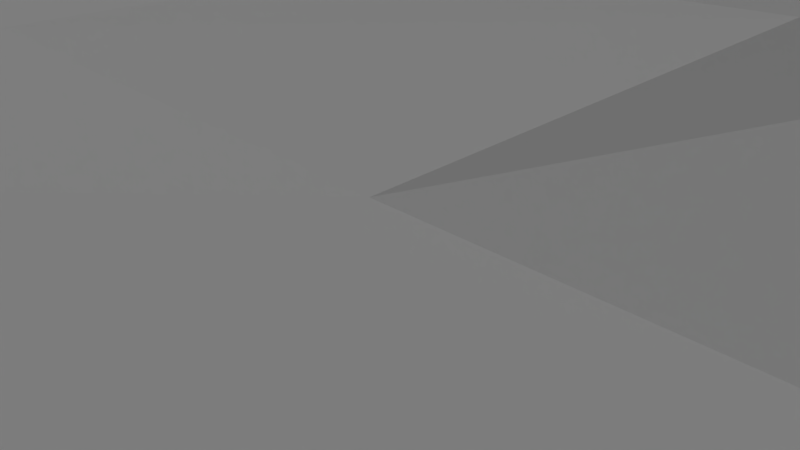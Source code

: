 # Source: terrain_test.blend  (saved by Blender 2.78.0; exported with 4.5.12 LTS)
import bpy
from mathutils import Matrix  # noqa: F401  (used for matrix-valued properties, if any)

bpy.ops.wm.read_factory_settings(use_empty=True)
scene = bpy.context.scene
scene.name = 'Scene'

# ---- collections
col_collection_1 = bpy.data.collections.new('Collection 1'); scene.collection.children.link(col_collection_1)

# ---- images (referenced by path relative to the original .blend; pixels are not part of the script)
import os
ASSET_DIR = os.environ.get("B2B_ASSET_DIR", "")  # directory of the original .blend (textures are referenced by path, not embedded)
HERE = os.path.dirname(os.path.abspath(__file__))  # packed textures are extracted next to this script under _unpacked/

def load_image(name, relpath, width, height, colorspace="sRGB"):
    """Load a texture the original file referenced (path relative to the .blend, or extracted next to this script)."""
    p = next((c for c in (os.path.join(HERE, relpath), os.path.join(ASSET_DIR, relpath)) if relpath and os.path.exists(c)), "")
    if p:
        img = bpy.data.images.load(p, check_existing=True)
        img.name = name
    else:  # same state as the original file: an image datablock whose file is absent (Cycles renders it pink)
        img = bpy.data.images.new(name, width, height)
        img.source = "FILE"
        img.filepath = "//" + (relpath or name)
    img.colorspace_settings.name = colorspace
    return img
img_material_001_normal = load_image('Material.001 Normal', 'Materials/Material.001 Normal.png', 1024, 1024, 'sRGB')

# ---- materials (node trees are filled in below, after node groups)
mat_material_001 = bpy.data.materials.new('Material.001')
mat_material_001.alpha_threshold = 0.0
mat_material_001.roughness = 0.5

# ---- material node trees
mat_material_001.use_nodes = True; mat_material_001.node_tree.nodes.clear()
_N = mat_material_001.node_tree.nodes; _L = mat_material_001.node_tree.links
n0 = _N.new('ShaderNodeOutputMaterial'); n0.name = 'Material Output'; n0.location = (300, 300)
n1 = _N.new('ShaderNodeBsdfDiffuse'); n1.name = 'Diffuse BSDF'; n1.location = (10, 300)
n2 = _N.new('ShaderNodeTexImage'); n2.name = 'Image Texture'; n2.location = (0, 0)
n2.width = 140
n2.image = img_material_001_normal
_L.new(n1.outputs[0], n0.inputs[0])
n0.is_active_output = True

# ---- cameras
cam_camera = bpy.data.cameras.new('Camera')
cam_camera.clip_end = 100.0
cam_camera.lens = 35.0
cam_camera.sensor_width = 32.0
cam_camera.sensor_height = 18.0
cam_camera.ortho_scale = 7.314
cam_camera.dof.focus_distance = 0.0

# ---- lights
light_lamp = bpy.data.lights.new('Lamp', 'SUN')
light_lamp.transmission_factor = 0.0
light_lamp.cutoff_distance = 30.0
light_lamp.angle = 1.174
light_lamp.energy = 1.0
light_lamp.shadow_buffer_clip_start = 1.001
light_lamp.shadow_soft_size = 0.665
light_lamp.shadow_cascade_max_distance = 1000.0

# ---- meshes
me_plane_001 = bpy.data.meshes.new('Plane.001')
me_plane_001.from_pydata([(-1.0, -1.0, 0.0), (1.0, -1.0, 0.003754), (-1.0, 1.0, 0.0), (1.0, 1.0, 0.03332), (-1.0, 0.0, 0.0), (0.0, -1.0, 0.0), (1.0, 0.0, 0.07671), (0.0, 1.0, 0.0), (0.0, 0.0, 0.0), (-1.0, -0.5, 0.0), (0.5, -1.0, 0.01366), (1.0, 0.5, 0.05516), (-0.5, 1.0, 0.0), (-1.0, 0.5, 0.0), (-0.5, -1.0, 0.0), (1.0, -0.5, 0.03332), (0.5, 1.0, 0.187), (0.0, 0.5, 0.03974), (0.0, -0.5, 0.07167), (-0.5, 0.0, 0.0), (0.5, 0.0, 0.2167), (0.5, -0.5, 0.2493), (-0.5, -0.5, 0.0), (-0.5, 0.5, 0.0), (0.5, 0.5, 0.2566), (-1.0, -0.75, 0.0), (0.75, -1.0, 0.05072), (1.0, 0.75, 0.04176), (-0.75, 1.0, 0.0), (-1.0, 0.25, 0.0), (-0.25, -1.0, 0.0), (1.0, -0.25, 0.06767), (0.25, 1.0, 0.1034), (0.0, 0.75, 0.001743), (0.0, -0.25, 0.02407), (-0.75, 0.0, 0.0), (0.25, 0.0, 0.01233), (-1.0, -0.25, 0.0), (0.25, -1.0, 0.005398), (1.0, 0.25, 0.04623), (-0.25, 1.0, 0.0), (-1.0, 0.75, 0.0), (-0.75, -1.0, 0.0), (1.0, -0.75, 0.05072), (0.75, 1.0, 0.1397), (0.0, 0.25, 0.03332), (0.0, -0.75, 0.0193), (-0.25, 0.0, 0.0), (0.75, 0.0, 0.3323), (0.5, -0.25, 0.1512), (0.5, -0.75, 0.1475), (0.25, -0.5, 0.1433), (0.75, -0.5, 0.2231), (-0.5, -0.25, 0.0), (-0.5, -0.75, 0.0), (-0.75, -0.5, 0.0), (-0.25, -0.5, 0.0), (-0.5, 0.75, 0.0), (-0.5, 0.25, 0.0), (-0.75, 0.5, 0.0), (-0.25, 0.5, 0.0), (0.5, 0.75, 0.2141), (0.5, 0.25, 0.1373), (0.25, 0.5, 0.2024), (0.75, 0.5, 0.2959), (0.75, 0.25, 0.07271), (0.25, 0.25, 0.1563), (0.25, 0.75, 0.2364), (-0.25, 0.25, 0.0), (-0.75, 0.25, 0.0), (-0.75, 0.75, 0.0), (-0.25, -0.75, 0.0), (-0.75, -0.75, 0.0), (-0.75, -0.25, 0.0), (0.75, -0.75, 0.193), (0.25, -0.75, 0.07528), (0.25, -0.25, 0.03629), (0.75, -0.25, 0.2085), (-0.25, -0.25, 0.0), (-0.25, 0.75, 0.0), (0.75, 0.75, 0.1761), (-1.0, -0.875, 0.0), (0.875, -1.0, 0.03332), (1.0, 0.875, 0.05072), (-0.875, 1.0, 0.0), (-1.0, 0.125, 0.0), (-0.125, -1.0, 0.0), (1.0, -0.125, 0.01298), (0.125, 1.0, 0.03658), (0.0, 0.875, 0.0005102), (0.0, -0.125, 0.0025), (-0.875, 0.0, 0.0), (0.125, 0.0, 0.001411), (-1.0, -0.375, 0.0), (0.375, -1.0, 0.003779), (1.0, 0.375, 0.03799), (-0.375, 1.0, 0.0), (-1.0, 0.625, 0.0), (-0.625, -1.0, 0.0), (1.0, -0.625, 0.03332), (0.625, 1.0, 0.167), (0.0, 0.375, 0.05072), (0.0, -0.625, 0.0522), (-0.375, 0.0, 0.0), (0.625, 0.0, 0.3887), (0.5, -0.125, 0.2337), (0.5, -0.625, 0.1311), (0.125, -0.5, 0.1076), (0.625, -0.5, 0.201), (-0.5, -0.125, 0.0), (-0.5, -0.625, 0.0), (-0.875, -0.5, 0.0), (-0.375, -0.5, 0.0), (-0.5, 0.875, 0.0), (-0.5, 0.375, 0.0), (-0.875, 0.5, 0.0), (-0.375, 0.5, 0.0), (0.5, 0.875, 0.2189), (0.5, 0.375, 0.1381), (0.125, 0.5, 0.1628), (0.625, 0.5, 0.2381), (-1.0, -0.625, 0.0), (0.625, -1.0, 0.03332), (1.0, 0.625, 0.05108), (-0.625, 1.0, 0.0), (-1.0, 0.375, 0.0), (-0.375, -1.0, 0.0), (1.0, -0.375, 0.05486), (0.375, 1.0, 0.1481), (0.0, 0.625, 0.01772), (0.0, -0.375, 0.03543), (-0.625, 0.0, 0.0), (0.375, 0.0, 0.06278), (-1.0, -0.125, 0.0), (0.125, -1.0, 0.0), (1.0, 0.125, 0.03924), (-0.125, 1.0, 0.0), (-1.0, 0.875, 0.0), (-0.875, -1.0, 0.0), (1.0, -0.875, 0.03332), (0.875, 1.0, 0.1056), (0.0, 0.125, 0.003754), (0.0, -0.875, 0.00109), (-0.125, 0.0, 0.0), (0.875, 0.0, 0.07523), (0.5, -0.375, 0.1786), (0.5, -0.875, 0.1022), (0.375, -0.5, 0.3863), (0.875, -0.5, 0.1243), (-0.5, -0.375, 0.0), (-0.5, -0.875, 0.0), (-0.625, -0.5, 0.0), (-0.125, -0.5, 0.01065), (-0.5, 0.625, 0.0), (-0.5, 0.125, 0.0), (-0.625, 0.5, 0.0), (-0.125, 0.5, 0.0), (0.5, 0.625, 0.387), (0.5, 0.125, 0.2671), (0.375, 0.5, 0.238), (0.875, 0.5, 0.1573), (0.75, 0.375, 0.1379), (0.75, 0.125, 0.2286), (0.625, 0.25, 0.1372), (0.875, 0.25, 0.0807), (0.25, 0.375, 0.2356), (0.25, 0.125, 0.07494), (0.125, 0.25, 0.1035), (0.375, 0.25, 0.1156), (0.25, 0.875, 0.1807), (0.25, 0.625, 0.1506), (0.125, 0.75, 0.08411), (0.375, 0.75, 0.1542), (-0.25, 0.375, 0.0), (-0.25, 0.125, 0.0), (-0.375, 0.25, 0.0), (-0.125, 0.25, 0.0), (-0.75, 0.375, 0.0), (-0.75, 0.125, 0.0), (-0.875, 0.25, 0.0), (-0.625, 0.25, 0.0), (-0.75, 0.875, 0.0), (-0.75, 0.625, 0.0), (-0.875, 0.75, 0.0), (-0.625, 0.75, 0.0), (-0.25, -0.625, 0.0), (-0.25, -0.875, 0.0), (-0.375, -0.75, 0.0), (-0.125, -0.75, 0.0), (-0.75, -0.625, 0.0), (-0.75, -0.875, 0.0), (-0.875, -0.75, 0.0), (-0.625, -0.75, 0.0), (-0.75, -0.125, 0.0), (-0.75, -0.375, 0.0), (-0.875, -0.25, 0.0), (-0.625, -0.25, 0.0), (0.75, -0.625, 0.2054), (0.75, -0.875, 0.1453), (0.625, -0.75, 0.1888), (0.875, -0.75, 0.135), (0.25, -0.625, 0.2614), (0.25, -0.875, 0.02142), (0.125, -0.75, 0.005158), (0.375, -0.75, 0.1128), (0.25, -0.125, 0.01029), (0.25, -0.375, 0.2357), (0.125, -0.25, 0.01355), (0.375, -0.25, 0.06715), (0.75, -0.125, 0.1566), (0.75, -0.375, 0.2019), (0.625, -0.25, 0.2009), (0.875, -0.25, 0.1628), (-0.25, -0.125, 0.0), (-0.25, -0.375, 0.0), (-0.375, -0.25, 0.0), (-0.125, -0.25, 0.0), (-0.25, 0.875, 0.0), (-0.25, 0.625, 0.0), (-0.375, 0.75, 0.0), (-0.125, 0.75, 0.0), (0.75, 0.875, 0.2083), (0.75, 0.625, 0.2211), (0.625, 0.75, 0.2855), (0.875, 0.75, 0.1453), (0.875, 0.625, 0.1362), (0.625, 0.625, 0.2212), (0.625, 0.875, 0.2577), (-0.125, 0.625, 0.0), (-0.375, 0.625, 0.0), (-0.375, 0.875, 0.0), (-0.125, -0.375, 0.009029), (-0.375, -0.375, 0.0), (-0.375, -0.125, 0.0), (0.875, -0.375, 0.1389), (0.625, -0.375, 0.2073), (0.625, -0.125, 0.1575), (0.375, -0.375, 0.3205), (0.125, -0.375, 0.09647), (0.125, -0.125, 0.003375), (0.375, -0.875, 0.05582), (0.125, -0.875, 0.0232), (0.125, -0.625, 0.1484), (0.875, -0.875, 0.09963), (0.625, -0.875, 0.1495), (0.625, -0.625, 0.1432), (-0.625, -0.375, 0.0), (-0.875, -0.375, 0.0), (-0.875, -0.125, 0.0), (-0.625, -0.875, 0.0), (-0.875, -0.875, 0.0), (-0.875, -0.625, 0.0), (-0.125, -0.875, 0.0), (-0.375, -0.875, 0.0), (-0.375, -0.625, 0.0), (-0.625, 0.625, 0.0), (-0.875, 0.625, 0.0), (-0.875, 0.875, 0.0), (-0.625, 0.125, 0.0), (-0.875, 0.125, 0.0), (-0.875, 0.375, 0.0), (-0.125, 0.125, 0.0), (-0.375, 0.125, 0.0), (-0.375, 0.375, 0.0), (0.375, 0.625, 0.2676), (0.125, 0.625, 0.07895), (0.125, 0.875, 0.06408), (0.375, 0.125, 0.07393), (0.125, 0.125, 0.03742), (0.125, 0.375, 0.152), (0.875, 0.125, 0.07111), (0.625, 0.125, 0.1947), (0.625, 0.375, 0.2389), (0.875, 0.375, 0.1315), (0.375, 0.375, 0.2322), (0.375, 0.875, 0.2596), (-0.125, 0.375, 0.0005102), (-0.625, 0.375, 0.0), (-0.625, 0.875, 0.0), (-0.125, -0.625, 0.008427), (-0.625, -0.625, 0.0), (-0.625, -0.125, 0.0), (0.875, -0.625, 0.1222), (0.375, -0.625, 0.2414), (0.375, -0.125, 0.142), (0.875, -0.125, 0.153), (-0.125, -0.125, 0.0), (-0.125, 0.875, 0.0), (0.875, 0.875, 0.1352)], [], [(288, 83, 3, 140), (287, 89, 7, 136), (286, 90, 8, 143), (285, 87, 6, 144), (284, 105, 20, 132), (283, 106, 21, 147), (282, 99, 15, 148), (281, 109, 19, 131), (280, 110, 22, 151), (279, 102, 18, 152), (278, 113, 12, 124), (277, 114, 23, 155), (276, 101, 17, 156), (275, 117, 16, 128), (274, 118, 24, 159), (273, 95, 11, 160), (272, 161, 64, 120), (271, 162, 65, 163), (270, 135, 39, 164), (269, 165, 63, 119), (268, 166, 66, 167), (267, 158, 62, 168), (266, 169, 32, 88), (265, 170, 67, 171), (264, 157, 61, 172), (263, 173, 60, 116), (262, 174, 68, 175), (261, 141, 45, 176), (260, 177, 59, 115), (259, 178, 69, 179), (258, 154, 58, 180), (257, 181, 28, 84), (256, 182, 70, 183), (255, 153, 57, 184), (254, 185, 56, 112), (253, 186, 71, 187), (252, 142, 46, 188), (251, 189, 55, 111), (250, 190, 72, 191), (249, 150, 54, 192), (248, 193, 35, 91), (247, 194, 73, 195), (246, 149, 53, 196), (245, 197, 52, 108), (244, 198, 74, 199), (243, 139, 43, 200), (242, 201, 51, 107), (241, 202, 75, 203), (240, 146, 50, 204), (239, 205, 36, 92), (238, 206, 76, 207), (237, 145, 49, 208), (236, 209, 48, 104), (235, 210, 77, 211), (234, 127, 31, 212), (233, 213, 47, 103), (232, 214, 78, 215), (231, 130, 34, 216), (230, 217, 40, 96), (229, 218, 79, 219), (228, 129, 33, 220), (227, 221, 44, 100), (226, 222, 80, 223), (225, 123, 27, 224), (222, 225, 224, 80), (64, 160, 225, 222), (160, 11, 123, 225), (157, 226, 223, 61), (24, 120, 226, 157), (120, 64, 222, 226), (117, 227, 100, 16), (61, 223, 227, 117), (223, 80, 221, 227), (218, 228, 220, 79), (60, 156, 228, 218), (156, 17, 129, 228), (153, 229, 219, 57), (23, 116, 229, 153), (116, 60, 218, 229), (113, 230, 96, 12), (57, 219, 230, 113), (219, 79, 217, 230), (214, 231, 216, 78), (56, 152, 231, 214), (152, 18, 130, 231), (149, 232, 215, 53), (22, 112, 232, 149), (112, 56, 214, 232), (109, 233, 103, 19), (53, 215, 233, 109), (215, 78, 213, 233), (210, 234, 212, 77), (52, 148, 234, 210), (148, 15, 127, 234), (145, 235, 211, 49), (21, 108, 235, 145), (108, 52, 210, 235), (105, 236, 104, 20), (49, 211, 236, 105), (211, 77, 209, 236), (206, 237, 208, 76), (51, 147, 237, 206), (147, 21, 145, 237), (130, 238, 207, 34), (18, 107, 238, 130), (107, 51, 206, 238), (90, 239, 92, 8), (34, 207, 239, 90), (207, 76, 205, 239), (202, 240, 204, 75), (38, 94, 240, 202), (94, 10, 146, 240), (142, 241, 203, 46), (5, 134, 241, 142), (134, 38, 202, 241), (102, 242, 107, 18), (46, 203, 242, 102), (203, 75, 201, 242), (198, 243, 200, 74), (26, 82, 243, 198), (82, 1, 139, 243), (146, 244, 199, 50), (10, 122, 244, 146), (122, 26, 198, 244), (106, 245, 108, 21), (50, 199, 245, 106), (199, 74, 197, 245), (194, 246, 196, 73), (55, 151, 246, 194), (151, 22, 149, 246), (93, 247, 195, 37), (9, 111, 247, 93), (111, 55, 194, 247), (133, 248, 91, 4), (37, 195, 248, 133), (195, 73, 193, 248), (190, 249, 192, 72), (42, 98, 249, 190), (98, 14, 150, 249), (81, 250, 191, 25), (0, 138, 250, 81), (138, 42, 190, 250), (121, 251, 111, 9), (25, 191, 251, 121), (191, 72, 189, 251), (186, 252, 188, 71), (30, 86, 252, 186), (86, 5, 142, 252), (150, 253, 187, 54), (14, 126, 253, 150), (126, 30, 186, 253), (110, 254, 112, 22), (54, 187, 254, 110), (187, 71, 185, 254), (182, 255, 184, 70), (59, 155, 255, 182), (155, 23, 153, 255), (97, 256, 183, 41), (13, 115, 256, 97), (115, 59, 182, 256), (137, 257, 84, 2), (41, 183, 257, 137), (183, 70, 181, 257), (178, 258, 180, 69), (35, 131, 258, 178), (131, 19, 154, 258), (85, 259, 179, 29), (4, 91, 259, 85), (91, 35, 178, 259), (125, 260, 115, 13), (29, 179, 260, 125), (179, 69, 177, 260), (174, 261, 176, 68), (47, 143, 261, 174), (143, 8, 141, 261), (154, 262, 175, 58), (19, 103, 262, 154), (103, 47, 174, 262), (114, 263, 116, 23), (58, 175, 263, 114), (175, 68, 173, 263), (170, 264, 172, 67), (63, 159, 264, 170), (159, 24, 157, 264), (129, 265, 171, 33), (17, 119, 265, 129), (119, 63, 170, 265), (89, 266, 88, 7), (33, 171, 266, 89), (171, 67, 169, 266), (166, 267, 168, 66), (36, 132, 267, 166), (132, 20, 158, 267), (141, 268, 167, 45), (8, 92, 268, 141), (92, 36, 166, 268), (101, 269, 119, 17), (45, 167, 269, 101), (167, 66, 165, 269), (162, 270, 164, 65), (48, 144, 270, 162), (144, 6, 135, 270), (158, 271, 163, 62), (20, 104, 271, 158), (104, 48, 162, 271), (118, 272, 120, 24), (62, 163, 272, 118), (163, 65, 161, 272), (161, 273, 160, 64), (65, 164, 273, 161), (164, 39, 95, 273), (165, 274, 159, 63), (66, 168, 274, 165), (168, 62, 118, 274), (169, 275, 128, 32), (67, 172, 275, 169), (172, 61, 117, 275), (173, 276, 156, 60), (68, 176, 276, 173), (176, 45, 101, 276), (177, 277, 155, 59), (69, 180, 277, 177), (180, 58, 114, 277), (181, 278, 124, 28), (70, 184, 278, 181), (184, 57, 113, 278), (185, 279, 152, 56), (71, 188, 279, 185), (188, 46, 102, 279), (189, 280, 151, 55), (72, 192, 280, 189), (192, 54, 110, 280), (193, 281, 131, 35), (73, 196, 281, 193), (196, 53, 109, 281), (197, 282, 148, 52), (74, 200, 282, 197), (200, 43, 99, 282), (201, 283, 147, 51), (75, 204, 283, 201), (204, 50, 106, 283), (205, 284, 132, 36), (76, 208, 284, 205), (208, 49, 105, 284), (209, 285, 144, 48), (77, 212, 285, 209), (212, 31, 87, 285), (213, 286, 143, 47), (78, 216, 286, 213), (216, 34, 90, 286), (217, 287, 136, 40), (79, 220, 287, 217), (220, 33, 89, 287), (221, 288, 140, 44), (80, 224, 288, 221), (224, 27, 83, 288)])
_uv = me_plane_001.uv_layers.new(name='UVMap')
_uv.uv.foreach_set('vector', [0.9065, 0.9116, 0.9771, 0.9168, 0.9772, 0.9764, 0.9092, 0.9718, 0.4209, 0.9186, 0.48, 0.9194, 0.4796, 0.9786, 0.4201, 0.978, 0.4332, 0.435, 0.4936, 0.4367, 0.4921, 0.4967, 0.4318, 0.4956, 0.916, 0.4271, 0.9999, 0.4346, 0.9927, 0.4986, 0.9329, 0.4937, 0.6889, 0.4436, 0.7478, 0.4428, 0.7541, 0.4954, 0.6662, 0.5009, 0.6774, 0.2144, 0.7413, 0.1915, 0.7324, 0.2604, 0.6816, 0.2648, 0.9208, 0.1999, 0.9914, 0.1973, 0.993, 0.2555, 0.9217, 0.257, 0.1891, 0.4302, 0.2502, 0.4311, 0.2492, 0.4921, 0.1883, 0.4911, 0.1919, 0.1851, 0.2534, 0.1856, 0.2529, 0.2472, 0.1914, 0.2465, 0.4399, 0.187, 0.5068, 0.188, 0.5076, 0.2509, 0.439, 0.2498, 0.1814, 0.9145, 0.2415, 0.9155, 0.2405, 0.9755, 0.1805, 0.9746, 0.1854, 0.6733, 0.246, 0.6744, 0.2448, 0.7349, 0.1844, 0.7338, 0.4281, 0.6787, 0.4936, 0.6811, 0.4897, 0.7418, 0.4262, 0.7395, 0.6755, 0.9025, 0.7293, 0.907, 0.7301, 0.9666, 0.671, 0.9723, 0.6794, 0.6869, 0.7377, 0.6648, 0.7356, 0.7371, 0.6816, 0.7387, 0.9163, 0.6805, 0.9884, 0.6787, 0.984, 0.7392, 0.9084, 0.7385, 0.7965, 0.6912, 0.8625, 0.6735, 0.8383, 0.7402, 0.79, 0.7431, 0.7998, 0.5544, 0.8427, 0.5407, 0.8687, 0.614, 0.8023, 0.6155, 0.9275, 0.5554, 0.9912, 0.5601, 0.9879, 0.6196, 0.9256, 0.6182, 0.5688, 0.6855, 0.6304, 0.6897, 0.6253, 0.7419, 0.569, 0.7396, 0.5535, 0.5589, 0.615, 0.5604, 0.6232, 0.6284, 0.5615, 0.6249, 0.6713, 0.5535, 0.7537, 0.5459, 0.7406, 0.6122, 0.6803, 0.6135, 0.5457, 0.9188, 0.6196, 0.9128, 0.6085, 0.976, 0.5414, 0.9787, 0.549, 0.8032, 0.6169, 0.803, 0.6284, 0.8634, 0.5495, 0.8606, 0.6871, 0.7882, 0.7299, 0.789, 0.728, 0.8501, 0.6736, 0.8451, 0.3066, 0.6756, 0.3673, 0.677, 0.3657, 0.7377, 0.3052, 0.7362, 0.309, 0.5541, 0.3699, 0.5552, 0.3687, 0.6162, 0.3079, 0.6149, 0.4308, 0.5563, 0.4915, 0.557, 0.4933, 0.6194, 0.4299, 0.6175, 0.06438, 0.6716, 0.1249, 0.6724, 0.124, 0.7329, 0.0636, 0.732, 0.06582, 0.5504, 0.1266, 0.5511, 0.1257, 0.6118, 0.06511, 0.611, 0.1873, 0.552, 0.2482, 0.553, 0.2471, 0.6138, 0.1864, 0.6127, 0.06109, 0.9127, 0.1213, 0.9136, 0.1204, 0.9737, 0.06024, 0.9729, 0.06278, 0.7923, 0.1231, 0.7932, 0.1222, 0.8534, 0.06194, 0.8526, 0.1834, 0.7942, 0.2436, 0.7952, 0.2425, 0.8554, 0.1824, 0.8544, 0.3151, 0.1861, 0.3771, 0.1866, 0.3764, 0.2487, 0.3145, 0.2479, 0.3155, 0.0627, 0.377, 0.06265, 0.3772, 0.1244, 0.3154, 0.1243, 0.4385, 0.06228, 0.4997, 0.06146, 0.502, 0.123, 0.4392, 0.124, 0.06929, 0.1842, 0.1306, 0.1847, 0.1301, 0.246, 0.06886, 0.2455, 0.07, 0.06169, 0.1313, 0.06201, 0.131, 0.1233, 0.06966, 0.123, 0.1926, 0.06231, 0.254, 0.06256, 0.2538, 0.124, 0.1923, 0.1237, 0.06717, 0.4287, 0.1281, 0.4294, 0.1274, 0.4903, 0.0665, 0.4896, 0.06835, 0.3066, 0.1295, 0.3072, 0.1289, 0.3683, 0.06779, 0.3677, 0.1907, 0.3079, 0.2521, 0.3086, 0.2512, 0.3699, 0.19, 0.3691, 0.7922, 0.1962, 0.8525, 0.2018, 0.8506, 0.2578, 0.792, 0.2583, 0.8048, 0.08713, 0.8589, 0.08928, 0.8551, 0.1465, 0.803, 0.1427, 0.9181, 0.08474, 0.9836, 0.07884, 0.9843, 0.1386, 0.9151, 0.1436, 0.58, 0.198, 0.6361, 0.2057, 0.6178, 0.2529, 0.5677, 0.2525, 0.5602, 0.06157, 0.6207, 0.06291, 0.6232, 0.1274, 0.5604, 0.1191, 0.6842, 0.0682, 0.7464, 0.07691, 0.7461, 0.1375, 0.6856, 0.1348, 0.553, 0.4393, 0.6105, 0.4418, 0.6081, 0.4979, 0.5512, 0.4976, 0.5688, 0.3109, 0.6422, 0.2985, 0.6144, 0.3846, 0.5565, 0.3808, 0.6823, 0.2909, 0.7376, 0.3218, 0.7382, 0.3808, 0.6705, 0.3861, 0.8028, 0.4287, 0.8572, 0.4343, 0.831, 0.4994, 0.8081, 0.4992, 0.7964, 0.3172, 0.8538, 0.3145, 0.854, 0.3712, 0.8002, 0.3729, 0.9184, 0.3146, 0.988, 0.3142, 0.9848, 0.3722, 0.9128, 0.3721, 0.3113, 0.4322, 0.3723, 0.4334, 0.371, 0.4944, 0.3101, 0.4932, 0.3136, 0.3095, 0.3753, 0.3106, 0.3738, 0.3723, 0.3125, 0.371, 0.4374, 0.3121, 0.501, 0.3141, 0.497, 0.3758, 0.4351, 0.374, 0.3015, 0.9165, 0.3613, 0.9176, 0.3604, 0.9773, 0.3005, 0.9764, 0.3039, 0.7965, 0.364, 0.7979, 0.3625, 0.8579, 0.3026, 0.8566, 0.424, 0.7997, 0.4841, 0.8021, 0.4806, 0.8609, 0.422, 0.8594, 0.7849, 0.902, 0.8412, 0.9065, 0.8481, 0.9705, 0.7878, 0.9688, 0.7908, 0.797, 0.845, 0.7939, 0.8514, 0.8504, 0.7873, 0.8547, 0.9125, 0.7966, 0.9836, 0.7987, 0.9836, 0.8582, 0.9085, 0.8537, 0.845, 0.7939, 0.9125, 0.7966, 0.9085, 0.8537, 0.8514, 0.8504, 0.8383, 0.7402, 0.9084, 0.7385, 0.9125, 0.7966, 0.845, 0.7939, 0.9084, 0.7385, 0.984, 0.7392, 0.9836, 0.7987, 0.9125, 0.7966, 0.7299, 0.789, 0.7908, 0.797, 0.7873, 0.8547, 0.728, 0.8501, 0.7356, 0.7371, 0.79, 0.7431, 0.7908, 0.797, 0.7299, 0.789, 0.79, 0.7431, 0.8383, 0.7402, 0.845, 0.7939, 0.7908, 0.797, 0.7293, 0.907, 0.7849, 0.902, 0.7878, 0.9688, 0.7301, 0.9666, 0.728, 0.8501, 0.7873, 0.8547, 0.7849, 0.902, 0.7293, 0.907, 0.7873, 0.8547, 0.8514, 0.8504, 0.8412, 0.9065, 0.7849, 0.902, 0.364, 0.7979, 0.424, 0.7997, 0.422, 0.8594, 0.3625, 0.8579, 0.3657, 0.7377, 0.4262, 0.7395, 0.424, 0.7997, 0.364, 0.7979, 0.4262, 0.7395, 0.4897, 0.7418, 0.4841, 0.8021, 0.424, 0.7997, 0.2436, 0.7952, 0.3039, 0.7965, 0.3026, 0.8566, 0.2425, 0.8554, 0.2448, 0.7349, 0.3052, 0.7362, 0.3039, 0.7965, 0.2436, 0.7952, 0.3052, 0.7362, 0.3657, 0.7377, 0.364, 0.7979, 0.3039, 0.7965, 0.2415, 0.9155, 0.3015, 0.9165, 0.3005, 0.9764, 0.2405, 0.9755, 0.2425, 0.8554, 0.3026, 0.8566, 0.3015, 0.9165, 0.2415, 0.9155, 0.3026, 0.8566, 0.3625, 0.8579, 0.3613, 0.9176, 0.3015, 0.9165, 0.3753, 0.3106, 0.4374, 0.3121, 0.4351, 0.374, 0.3738, 0.3723, 0.3764, 0.2487, 0.439, 0.2498, 0.4374, 0.3121, 0.3753, 0.3106, 0.439, 0.2498, 0.5076, 0.2509, 0.501, 0.3141, 0.4374, 0.3121, 0.2521, 0.3086, 0.3136, 0.3095, 0.3125, 0.371, 0.2512, 0.3699, 0.2529, 0.2472, 0.3145, 0.2479, 0.3136, 0.3095, 0.2521, 0.3086, 0.3145, 0.2479, 0.3764, 0.2487, 0.3753, 0.3106, 0.3136, 0.3095, 0.2502, 0.4311, 0.3113, 0.4322, 0.3101, 0.4932, 0.2492, 0.4921, 0.2512, 0.3699, 0.3125, 0.371, 0.3113, 0.4322, 0.2502, 0.4311, 0.3125, 0.371, 0.3738, 0.3723, 0.3723, 0.4334, 0.3113, 0.4322, 0.8538, 0.3145, 0.9184, 0.3146, 0.9128, 0.3721, 0.854, 0.3712, 0.8506, 0.2578, 0.9217, 0.257, 0.9184, 0.3146, 0.8538, 0.3145, 0.9217, 0.257, 0.993, 0.2555, 0.988, 0.3142, 0.9184, 0.3146, 0.7376, 0.3218, 0.7964, 0.3172, 0.8002, 0.3729, 0.7382, 0.3808, 0.7324, 0.2604, 0.792, 0.2583, 0.7964, 0.3172, 0.7376, 0.3218, 0.792, 0.2583, 0.8506, 0.2578, 0.8538, 0.3145, 0.7964, 0.3172, 0.7478, 0.4428, 0.8028, 0.4287, 0.8081, 0.4992, 0.7541, 0.4954, 0.7382, 0.3808, 0.8002, 0.3729, 0.8028, 0.4287, 0.7478, 0.4428, 0.8002, 0.3729, 0.854, 0.3712, 0.8572, 0.4343, 0.8028, 0.4287, 0.6422, 0.2985, 0.6823, 0.2909, 0.6705, 0.3861, 0.6144, 0.3846, 0.6178, 0.2529, 0.6816, 0.2648, 0.6823, 0.2909, 0.6422, 0.2985, 0.6816, 0.2648, 0.7324, 0.2604, 0.7376, 0.3218, 0.6823, 0.2909, 0.501, 0.3141, 0.5688, 0.3109, 0.5565, 0.3808, 0.497, 0.3758, 0.5076, 0.2509, 0.5677, 0.2525, 0.5688, 0.3109, 0.501, 0.3141, 0.5677, 0.2525, 0.6178, 0.2529, 0.6422, 0.2985, 0.5688, 0.3109, 0.4936, 0.4367, 0.553, 0.4393, 0.5512, 0.4976, 0.4921, 0.4967, 0.497, 0.3758, 0.5565, 0.3808, 0.553, 0.4393, 0.4936, 0.4367, 0.5565, 0.3808, 0.6144, 0.3846, 0.6105, 0.4418, 0.553, 0.4393, 0.6207, 0.06291, 0.6842, 0.0682, 0.6856, 0.1348, 0.6232, 0.1274, 0.6221, 0.001055, 0.6837, 0.002568, 0.6842, 0.0682, 0.6207, 0.06291, 0.6837, 0.002568, 0.7444, 0.004736, 0.7464, 0.07691, 0.6842, 0.0682, 0.4997, 0.06146, 0.5602, 0.06157, 0.5604, 0.1191, 0.502, 0.123, 0.4992, 0.0005773, 0.56, 0.0001333, 0.5602, 0.06157, 0.4997, 0.06146, 0.56, 0.0001333, 0.6221, 0.001055, 0.6207, 0.06291, 0.5602, 0.06157, 0.5068, 0.188, 0.58, 0.198, 0.5677, 0.2525, 0.5076, 0.2509, 0.502, 0.123, 0.5604, 0.1191, 0.58, 0.198, 0.5068, 0.188, 0.5604, 0.1191, 0.6232, 0.1274, 0.6361, 0.2057, 0.58, 0.198, 0.8589, 0.08928, 0.9181, 0.08474, 0.9151, 0.1436, 0.8551, 0.1465, 0.8646, 0.01742, 0.9249, 0.01899, 0.9181, 0.08474, 0.8589, 0.08928, 0.9249, 0.01899, 0.9858, 0.01791, 0.9836, 0.07884, 0.9181, 0.08474, 0.7464, 0.07691, 0.8048, 0.08713, 0.803, 0.1427, 0.7461, 0.1375, 0.7444, 0.004736, 0.8046, 0.009732, 0.8048, 0.08713, 0.7464, 0.07691, 0.8046, 0.009732, 0.8646, 0.01742, 0.8589, 0.08928, 0.8048, 0.08713, 0.7413, 0.1915, 0.7922, 0.1962, 0.792, 0.2583, 0.7324, 0.2604, 0.7461, 0.1375, 0.803, 0.1427, 0.7922, 0.1962, 0.7413, 0.1915, 0.803, 0.1427, 0.8551, 0.1465, 0.8525, 0.2018, 0.7922, 0.1962, 0.1295, 0.3072, 0.1907, 0.3079, 0.19, 0.3691, 0.1289, 0.3683, 0.1301, 0.246, 0.1914, 0.2465, 0.1907, 0.3079, 0.1295, 0.3072, 0.1914, 0.2465, 0.2529, 0.2472, 0.2521, 0.3086, 0.1907, 0.3079, 0.007266, 0.3061, 0.06835, 0.3066, 0.06779, 0.3677, 0.00678, 0.3671, 0.007695, 0.245, 0.06886, 0.2455, 0.06835, 0.3066, 0.007266, 0.3061, 0.06886, 0.2455, 0.1301, 0.246, 0.1295, 0.3072, 0.06835, 0.3066, 0.006242, 0.4281, 0.06717, 0.4287, 0.0665, 0.4896, 0.005666, 0.489, 0.00678, 0.3671, 0.06779, 0.3677, 0.06717, 0.4287, 0.006242, 0.4281, 0.06779, 0.3677, 0.1289, 0.3683, 0.1281, 0.4294, 0.06717, 0.4287, 0.1313, 0.06201, 0.1926, 0.06231, 0.1923, 0.1237, 0.131, 0.1233, 0.1316, 0.000702, 0.1929, 0.0009705, 0.1926, 0.06231, 0.1313, 0.06201, 0.1929, 0.0009705, 0.2542, 0.001184, 0.254, 0.06256, 0.1926, 0.06231, 0.008722, 0.06138, 0.07, 0.06169, 0.06966, 0.123, 0.008408, 0.1226, 0.009029, 9.892e-05, 0.07031, 0.0004053, 0.07, 0.06169, 0.008722, 0.06138, 0.07031, 0.0004053, 0.1316, 0.000702, 0.1313, 0.06201, 0.07, 0.06169, 0.008071, 0.1839, 0.06929, 0.1842, 0.06886, 0.2455, 0.007695, 0.245, 0.008408, 0.1226, 0.06966, 0.123, 0.06929, 0.1842, 0.008071, 0.1839, 0.06966, 0.123, 0.131, 0.1233, 0.1306, 0.1847, 0.06929, 0.1842, 0.377, 0.06265, 0.4385, 0.06228, 0.4392, 0.124, 0.3772, 0.1244, 0.3769, 0.001278, 0.4381, 0.001042, 0.4385, 0.06228, 0.377, 0.06265, 0.4381, 0.001042, 0.4992, 0.0005773, 0.4997, 0.06146, 0.4385, 0.06228, 0.254, 0.06256, 0.3155, 0.0627, 0.3154, 0.1243, 0.2538, 0.124, 0.2542, 0.001184, 0.3156, 0.001304, 0.3155, 0.0627, 0.254, 0.06256, 0.3156, 0.001304, 0.3769, 0.001278, 0.377, 0.06265, 0.3155, 0.0627, 0.2534, 0.1856, 0.3151, 0.1861, 0.3145, 0.2479, 0.2529, 0.2472, 0.2538, 0.124, 0.3154, 0.1243, 0.3151, 0.1861, 0.2534, 0.1856, 0.3154, 0.1243, 0.3772, 0.1244, 0.3771, 0.1866, 0.3151, 0.1861, 0.1231, 0.7932, 0.1834, 0.7942, 0.1824, 0.8544, 0.1222, 0.8534, 0.124, 0.7329, 0.1844, 0.7338, 0.1834, 0.7942, 0.1231, 0.7932, 0.1844, 0.7338, 0.2448, 0.7349, 0.2436, 0.7952, 0.1834, 0.7942, 0.002519, 0.7915, 0.06278, 0.7923, 0.06194, 0.8526, 0.001743, 0.8517, 0.003245, 0.7313, 0.0636, 0.732, 0.06278, 0.7923, 0.002519, 0.7915, 0.0636, 0.732, 0.124, 0.7329, 0.1231, 0.7932, 0.06278, 0.7923, 0.000931, 0.9119, 0.06109, 0.9127, 0.06024, 0.9729, 9.892e-05, 0.9721, 0.001743, 0.8517, 0.06194, 0.8526, 0.06109, 0.9127, 0.000931, 0.9119, 0.06194, 0.8526, 0.1222, 0.8534, 0.1213, 0.9136, 0.06109, 0.9127, 0.1266, 0.5511, 0.1873, 0.552, 0.1864, 0.6127, 0.1257, 0.6118, 0.1274, 0.4903, 0.1883, 0.4911, 0.1873, 0.552, 0.1266, 0.5511, 0.1883, 0.4911, 0.2492, 0.4921, 0.2482, 0.553, 0.1873, 0.552, 0.005074, 0.5498, 0.06582, 0.5504, 0.06511, 0.611, 0.00452, 0.6104, 0.005666, 0.489, 0.0665, 0.4896, 0.06582, 0.5504, 0.005074, 0.5498, 0.0665, 0.4896, 0.1274, 0.4903, 0.1266, 0.5511, 0.06582, 0.5504, 0.003912, 0.6709, 0.06438, 0.6716, 0.0636, 0.732, 0.003245, 0.7313, 0.00452, 0.6104, 0.06511, 0.611, 0.06438, 0.6716, 0.003912, 0.6709, 0.06511, 0.611, 0.1257, 0.6118, 0.1249, 0.6724, 0.06438, 0.6716, 0.3699, 0.5552, 0.4308, 0.5563, 0.4299, 0.6175, 0.3687, 0.6162, 0.371, 0.4944, 0.4318, 0.4956, 0.4308, 0.5563, 0.3699, 0.5552, 0.4318, 0.4956, 0.4921, 0.4967, 0.4915, 0.557, 0.4308, 0.5563, 0.2482, 0.553, 0.309, 0.5541, 0.3079, 0.6149, 0.2471, 0.6138, 0.2492, 0.4921, 0.3101, 0.4932, 0.309, 0.5541, 0.2482, 0.553, 0.3101, 0.4932, 0.371, 0.4944, 0.3699, 0.5552, 0.309, 0.5541, 0.246, 0.6744, 0.3066, 0.6756, 0.3052, 0.7362, 0.2448, 0.7349, 0.2471, 0.6138, 0.3079, 0.6149, 0.3066, 0.6756, 0.246, 0.6744, 0.3079, 0.6149, 0.3687, 0.6162, 0.3673, 0.677, 0.3066, 0.6756, 0.6169, 0.803, 0.6871, 0.7882, 0.6736, 0.8451, 0.6284, 0.8634, 0.6253, 0.7419, 0.6816, 0.7387, 0.6871, 0.7882, 0.6169, 0.803, 0.6816, 0.7387, 0.7356, 0.7371, 0.7299, 0.789, 0.6871, 0.7882, 0.4841, 0.8021, 0.549, 0.8032, 0.5495, 0.8606, 0.4806, 0.8609, 0.4897, 0.7418, 0.569, 0.7396, 0.549, 0.8032, 0.4841, 0.8021, 0.569, 0.7396, 0.6253, 0.7419, 0.6169, 0.803, 0.549, 0.8032, 0.48, 0.9194, 0.5457, 0.9188, 0.5414, 0.9787, 0.4796, 0.9786, 0.4806, 0.8609, 0.5495, 0.8606, 0.5457, 0.9188, 0.48, 0.9194, 0.5495, 0.8606, 0.6284, 0.8634, 0.6196, 0.9128, 0.5457, 0.9188, 0.615, 0.5604, 0.6713, 0.5535, 0.6803, 0.6135, 0.6232, 0.6284, 0.6081, 0.4979, 0.6662, 0.5009, 0.6713, 0.5535, 0.615, 0.5604, 0.6662, 0.5009, 0.7541, 0.4954, 0.7537, 0.5459, 0.6713, 0.5535, 0.4915, 0.557, 0.5535, 0.5589, 0.5615, 0.6249, 0.4933, 0.6194, 0.4921, 0.4967, 0.5512, 0.4976, 0.5535, 0.5589, 0.4915, 0.557, 0.5512, 0.4976, 0.6081, 0.4979, 0.615, 0.5604, 0.5535, 0.5589, 0.4936, 0.6811, 0.5688, 0.6855, 0.569, 0.7396, 0.4897, 0.7418, 0.4933, 0.6194, 0.5615, 0.6249, 0.5688, 0.6855, 0.4936, 0.6811, 0.5615, 0.6249, 0.6232, 0.6284, 0.6304, 0.6897, 0.5688, 0.6855, 0.8427, 0.5407, 0.9275, 0.5554, 0.9256, 0.6182, 0.8687, 0.614, 0.831, 0.4994, 0.9329, 0.4937, 0.9275, 0.5554, 0.8427, 0.5407, 0.9329, 0.4937, 0.9927, 0.4986, 0.9912, 0.5601, 0.9275, 0.5554, 0.7537, 0.5459, 0.7998, 0.5544, 0.8023, 0.6155, 0.7406, 0.6122, 0.7541, 0.4954, 0.8081, 0.4992, 0.7998, 0.5544, 0.7537, 0.5459, 0.8081, 0.4992, 0.831, 0.4994, 0.8427, 0.5407, 0.7998, 0.5544, 0.7377, 0.6648, 0.7965, 0.6912, 0.79, 0.7431, 0.7356, 0.7371, 0.7406, 0.6122, 0.8023, 0.6155, 0.7965, 0.6912, 0.7377, 0.6648, 0.8023, 0.6155, 0.8687, 0.614, 0.8625, 0.6735, 0.7965, 0.6912, 0.8625, 0.6735, 0.9163, 0.6805, 0.9084, 0.7385, 0.8383, 0.7402, 0.8687, 0.614, 0.9256, 0.6182, 0.9163, 0.6805, 0.8625, 0.6735, 0.9256, 0.6182, 0.9879, 0.6196, 0.9884, 0.6787, 0.9163, 0.6805, 0.6304, 0.6897, 0.6794, 0.6869, 0.6816, 0.7387, 0.6253, 0.7419, 0.6232, 0.6284, 0.6803, 0.6135, 0.6794, 0.6869, 0.6304, 0.6897, 0.6803, 0.6135, 0.7406, 0.6122, 0.7377, 0.6648, 0.6794, 0.6869, 0.6196, 0.9128, 0.6755, 0.9025, 0.671, 0.9723, 0.6085, 0.976, 0.6284, 0.8634, 0.6736, 0.8451, 0.6755, 0.9025, 0.6196, 0.9128, 0.6736, 0.8451, 0.728, 0.8501, 0.7293, 0.907, 0.6755, 0.9025, 0.3673, 0.677, 0.4281, 0.6787, 0.4262, 0.7395, 0.3657, 0.7377, 0.3687, 0.6162, 0.4299, 0.6175, 0.4281, 0.6787, 0.3673, 0.677, 0.4299, 0.6175, 0.4933, 0.6194, 0.4936, 0.6811, 0.4281, 0.6787, 0.1249, 0.6724, 0.1854, 0.6733, 0.1844, 0.7338, 0.124, 0.7329, 0.1257, 0.6118, 0.1864, 0.6127, 0.1854, 0.6733, 0.1249, 0.6724, 0.1864, 0.6127, 0.2471, 0.6138, 0.246, 0.6744, 0.1854, 0.6733, 0.1213, 0.9136, 0.1814, 0.9145, 0.1805, 0.9746, 0.1204, 0.9737, 0.1222, 0.8534, 0.1824, 0.8544, 0.1814, 0.9145, 0.1213, 0.9136, 0.1824, 0.8544, 0.2425, 0.8554, 0.2415, 0.9155, 0.1814, 0.9145, 0.3771, 0.1866, 0.4399, 0.187, 0.439, 0.2498, 0.3764, 0.2487, 0.3772, 0.1244, 0.4392, 0.124, 0.4399, 0.187, 0.3771, 0.1866, 0.4392, 0.124, 0.502, 0.123, 0.5068, 0.188, 0.4399, 0.187, 0.1306, 0.1847, 0.1919, 0.1851, 0.1914, 0.2465, 0.1301, 0.246, 0.131, 0.1233, 0.1923, 0.1237, 0.1919, 0.1851, 0.1306, 0.1847, 0.1923, 0.1237, 0.2538, 0.124, 0.2534, 0.1856, 0.1919, 0.1851, 0.1281, 0.4294, 0.1891, 0.4302, 0.1883, 0.4911, 0.1274, 0.4903, 0.1289, 0.3683, 0.19, 0.3691, 0.1891, 0.4302, 0.1281, 0.4294, 0.19, 0.3691, 0.2512, 0.3699, 0.2502, 0.4311, 0.1891, 0.4302, 0.8525, 0.2018, 0.9208, 0.1999, 0.9217, 0.257, 0.8506, 0.2578, 0.8551, 0.1465, 0.9151, 0.1436, 0.9208, 0.1999, 0.8525, 0.2018, 0.9151, 0.1436, 0.9843, 0.1386, 0.9914, 0.1973, 0.9208, 0.1999, 0.6361, 0.2057, 0.6774, 0.2144, 0.6816, 0.2648, 0.6178, 0.2529, 0.6232, 0.1274, 0.6856, 0.1348, 0.6774, 0.2144, 0.6361, 0.2057, 0.6856, 0.1348, 0.7461, 0.1375, 0.7413, 0.1915, 0.6774, 0.2144, 0.6105, 0.4418, 0.6889, 0.4436, 0.6662, 0.5009, 0.6081, 0.4979, 0.6144, 0.3846, 0.6705, 0.3861, 0.6889, 0.4436, 0.6105, 0.4418, 0.6705, 0.3861, 0.7382, 0.3808, 0.7478, 0.4428, 0.6889, 0.4436, 0.8572, 0.4343, 0.916, 0.4271, 0.9329, 0.4937, 0.831, 0.4994, 0.854, 0.3712, 0.9128, 0.3721, 0.916, 0.4271, 0.8572, 0.4343, 0.9128, 0.3721, 0.9848, 0.3722, 0.9999, 0.4346, 0.916, 0.4271, 0.3723, 0.4334, 0.4332, 0.435, 0.4318, 0.4956, 0.371, 0.4944, 0.3738, 0.3723, 0.4351, 0.374, 0.4332, 0.435, 0.3723, 0.4334, 0.4351, 0.374, 0.497, 0.3758, 0.4936, 0.4367, 0.4332, 0.435, 0.3613, 0.9176, 0.4209, 0.9186, 0.4201, 0.978, 0.3604, 0.9773, 0.3625, 0.8579, 0.422, 0.8594, 0.4209, 0.9186, 0.3613, 0.9176, 0.422, 0.8594, 0.4806, 0.8609, 0.48, 0.9194, 0.4209, 0.9186, 0.8412, 0.9065, 0.9065, 0.9116, 0.9092, 0.9718, 0.8481, 0.9705, 0.8514, 0.8504, 0.9085, 0.8537, 0.9065, 0.9116, 0.8412, 0.9065, 0.9085, 0.8537, 0.9836, 0.8582, 0.9771, 0.9168, 0.9065, 0.9116])
me_plane_001.materials.append(mat_material_001)
me_plane_001.use_remesh_preserve_volume = False
me_plane_001.use_remesh_preserve_attributes = False
me_plane_001.use_mirror_vertex_groups = False
me_plane_001.update()

# ---- objects
ob_plane = bpy.data.objects.new('Plane', me_plane_001)
ob_lamp = bpy.data.objects.new('Lamp', light_lamp)
ob_camera = bpy.data.objects.new('Camera', cam_camera)

# ---- transforms, parenting, visibility, modifiers, constraints
ob_plane.location = (-0.2496, 0.2343, 0.6403)
ob_plane.scale = (97.89, 97.89, 97.89)
ob_plane.lineart.crease_threshold = 0.0
ob_lamp.location = (4.076, 1.005, 109.6)
ob_lamp.rotation_euler = (0.6503, 0.05522, 1.866)
ob_lamp.lock_rotations_4d = False
ob_lamp.empty_display_type = 'ARROWS'
ob_lamp.color = (0.0, 0.0, 0.0, 0.0)
ob_lamp.lineart.crease_threshold = 0.0
ob_camera.location = (7.481, -6.508, 5.344)
ob_camera.rotation_euler = (1.109, 0.0, 0.8149)
ob_camera.lock_rotations_4d = False
ob_camera.empty_display_type = 'ARROWS'
ob_camera.color = (0.0, 0.0, 0.0, 0.0)
ob_camera.display_type = 'WIRE'
ob_camera.lineart.crease_threshold = 0.0

# ---- collection membership
col_collection_1.objects.link(ob_plane)
col_collection_1.objects.link(ob_lamp)
col_collection_1.objects.link(ob_camera)

# ---- scene / render settings (as saved in the file)
scene.camera = ob_camera
scene.frame_start = 1; scene.frame_end = 250; scene.frame_set(1)
scene.render.engine = 'CYCLES'
scene.render.resolution_percentage = 50
scene.render.dither_intensity = 0.0
scene.cycles.use_denoising = False
scene.cycles.samples = 128
scene.cycles.sampling_pattern = 'TABULATED_SOBOL'
scene.cycles.light_sampling_threshold = 0.0
scene.cycles.use_adaptive_sampling = False
scene.cycles.use_light_tree = False
scene.cycles.blur_glossy = 0.0
scene.cycles.sample_clamp_indirect = 0.0
scene.view_settings.view_transform = 'Standard'
bpy.context.view_layer.update()

